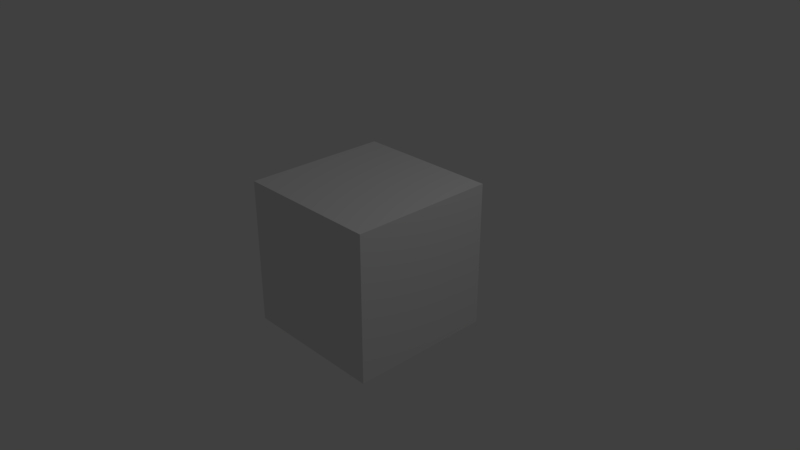 # Source: skybox.blend  (saved by Blender 2.79.0; exported with 4.5.12 LTS)
import bpy
from mathutils import Matrix  # noqa: F401  (used for matrix-valued properties, if any)

bpy.ops.wm.read_factory_settings(use_empty=True)
scene = bpy.context.scene
scene.name = 'Scene'

# ---- collections
col_collection_1 = bpy.data.collections.new('Collection 1'); scene.collection.children.link(col_collection_1)

# ---- materials (node trees are filled in below, after node groups)
mat_material = bpy.data.materials.new('Material')
mat_material.alpha_threshold = 0.0
mat_material.use_transparent_shadow = False
mat_material.roughness = 0.5
mat_material.line_color = (0.0, 0.0, 0.0, 1.0)

# ---- material node trees

# ---- world
world_world = bpy.data.worlds.new('World'); scene.world = world_world
world_world.color = (0.05088, 0.05088, 0.05088)
world_world.use_sun_shadow = False
world_world.sun_shadow_jitter_overblur = 0.0
world_world.cycles.sampling_method = 'MANUAL'

# ---- cameras
cam_camera = bpy.data.cameras.new('Camera')
cam_camera.clip_end = 100.0
cam_camera.lens = 35.0
cam_camera.sensor_width = 32.0
cam_camera.sensor_height = 18.0
cam_camera.ortho_scale = 7.314
cam_camera.dof.focus_distance = 0.0
cam_camera.dof.aperture_fstop = 128.0

# ---- lights
light_lamp = bpy.data.lights.new('Lamp', 'POINT')
light_lamp.transmission_factor = 0.0
light_lamp.cutoff_distance = 30.0
light_lamp.energy = 100.0
light_lamp.shadow_buffer_clip_start = 1.001
light_lamp.shadow_soft_size = 0.1
light_lamp.shadow_maximum_resolution = 0.006
light_lamp.use_absolute_resolution = True

# ---- meshes
me_cube = bpy.data.meshes.new('Cube')
me_cube.from_pydata([(1.0, 1.0, -1.0), (1.0, -1.0, -1.0), (-1.0, -1.0, -1.0), (-1.0, 1.0, -1.0), (1.0, 1.0, 1.0), (1.0, -1.0, 1.0), (-1.0, -1.0, 1.0), (-1.0, 1.0, 1.0)], [], [(0, 3, 2, 1), (4, 5, 6, 7), (0, 1, 5, 4), (1, 2, 6, 5), (2, 3, 7, 6), (4, 7, 3, 0)])
_uv = me_cube.uv_layers.new(name='UVMap')
_uv.uv.foreach_set('vector', [0.4992, 0.749, 0.2506, 0.7497, 0.2504, 0.5005, 0.499, 0.5014, 0.7502, 0.7492, 0.7505, 0.5012, 0.9991, 0.5009, 0.9995, 0.7492, 0.4992, 0.749, 0.499, 0.5014, 0.7505, 0.5012, 0.7502, 0.7492, 0.499, 0.5014, 0.2504, 0.5005, 0.2504, 0.2503, 0.4999, 0.2503, 0.2504, 0.5005, 0.2506, 0.7497, 0.0002426, 0.7497, 0.0003082, 0.5005, 0.4989, 0.9994, 0.2512, 0.9989, 0.2506, 0.7497, 0.4992, 0.749])
me_cube.materials.append(mat_material)
me_cube.use_remesh_preserve_volume = False
me_cube.use_remesh_preserve_attributes = False
me_cube.use_mirror_vertex_groups = False
me_cube.update()

# ---- objects
ob_cube = bpy.data.objects.new('Cube', me_cube)
ob_lamp = bpy.data.objects.new('Lamp', light_lamp)
ob_camera = bpy.data.objects.new('Camera', cam_camera)

# ---- transforms, parenting, visibility, modifiers, constraints
ob_cube.location = (0.0, 0.0, 0.0)
ob_cube.lock_rotations_4d = False
ob_cube.empty_display_type = 'ARROWS'
ob_cube.lineart.crease_threshold = 0.0
ob_lamp.location = (4.076, 1.005, 5.904)
ob_lamp.rotation_euler = (0.6503, 0.05522, 1.866)
ob_lamp.lock_rotations_4d = False
ob_lamp.empty_display_type = 'ARROWS'
ob_lamp.color = (0.0, 0.0, 0.0, 0.0)
ob_lamp.lineart.crease_threshold = 0.0
ob_camera.location = (7.481, -6.508, 5.344)
ob_camera.rotation_euler = (1.109, 0.0, 0.8149)
ob_camera.lock_rotations_4d = False
ob_camera.empty_display_type = 'ARROWS'
ob_camera.color = (0.0, 0.0, 0.0, 0.0)
ob_camera.display_type = 'WIRE'
ob_camera.lineart.crease_threshold = 0.0

# ---- collection membership
col_collection_1.objects.link(ob_cube)
col_collection_1.objects.link(ob_lamp)
col_collection_1.objects.link(ob_camera)

# ---- scene / render settings (as saved in the file)
scene.camera = ob_camera
scene.frame_start = 1; scene.frame_end = 250; scene.frame_set(1)
scene.render.engine = 'BLENDER_EEVEE_NEXT'
scene.render.resolution_percentage = 50
scene.render.dither_intensity = 0.0
scene.cycles.use_denoising = False
scene.cycles.samples = 128
scene.cycles.sampling_pattern = 'TABULATED_SOBOL'
scene.cycles.use_adaptive_sampling = False
scene.cycles.use_light_tree = False
scene.cycles.blur_glossy = 0.0
scene.cycles.sample_clamp_indirect = 0.0
scene.view_settings.view_transform = 'Standard'
bpy.context.view_layer.update()
